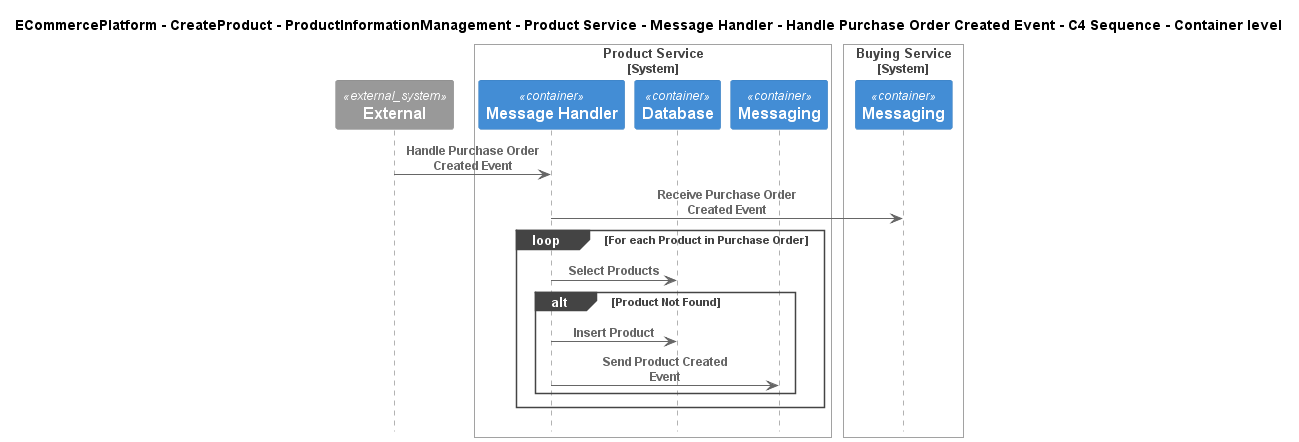

The diagram above was rendered by PlantUML. Its source (embedded in the PNG):
@startuml
!include ..\..\..\..\..\..\..\..\..\.c4s\C4_Sequence.puml

title ECommercePlatform - CreateProduct - ProductInformationManagement - Product Service - Message Handler - Handle Purchase Order Created Event - C4 Sequence - Container level

System_Ext(C4InterFlow.SoftwareSystems.ExternalSystem, "External", "")

System_Boundary(ECommercePlatform.CreateProduct.ProductInformationManagement.SoftwareSystems.ProductService, "Product Service")
    Container(ECommercePlatform.CreateProduct.ProductInformationManagement.SoftwareSystems.ProductService.Containers.MessageHandler, "Message Handler", "", "")
    Container(ECommercePlatform.CreateProduct.ProductInformationManagement.SoftwareSystems.ProductService.Containers.Database, "Database", "", "")
    Container(ECommercePlatform.CreateProduct.ProductInformationManagement.SoftwareSystems.ProductService.Containers.Messaging, "Messaging", "", "")
Boundary_End()

System_Boundary(ECommercePlatform.CreateProduct.BuyingAndMerchandising.SoftwareSystems.BuyingService, "Buying Service")
    Container(ECommercePlatform.CreateProduct.BuyingAndMerchandising.SoftwareSystems.BuyingService.Containers.Messaging, "Messaging", "", "")
Boundary_End()

Rel(C4InterFlow.SoftwareSystems.ExternalSystem, ECommercePlatform.CreateProduct.ProductInformationManagement.SoftwareSystems.ProductService.Containers.MessageHandler, "Handle Purchase Order Created Event")
Rel(ECommercePlatform.CreateProduct.ProductInformationManagement.SoftwareSystems.ProductService.Containers.MessageHandler, ECommercePlatform.CreateProduct.BuyingAndMerchandising.SoftwareSystems.BuyingService.Containers.Messaging, "Receive Purchase Order Created Event")
loop For each Product in Purchase Order
Rel(ECommercePlatform.CreateProduct.ProductInformationManagement.SoftwareSystems.ProductService.Containers.MessageHandler, ECommercePlatform.CreateProduct.ProductInformationManagement.SoftwareSystems.ProductService.Containers.Database, "Select Products")
alt Product Not Found
Rel(ECommercePlatform.CreateProduct.ProductInformationManagement.SoftwareSystems.ProductService.Containers.MessageHandler, ECommercePlatform.CreateProduct.ProductInformationManagement.SoftwareSystems.ProductService.Containers.Database, "Insert Product")
Rel(ECommercePlatform.CreateProduct.ProductInformationManagement.SoftwareSystems.ProductService.Containers.MessageHandler, ECommercePlatform.CreateProduct.ProductInformationManagement.SoftwareSystems.ProductService.Containers.Messaging, "Send Product Created Event")
end
end


@enduml